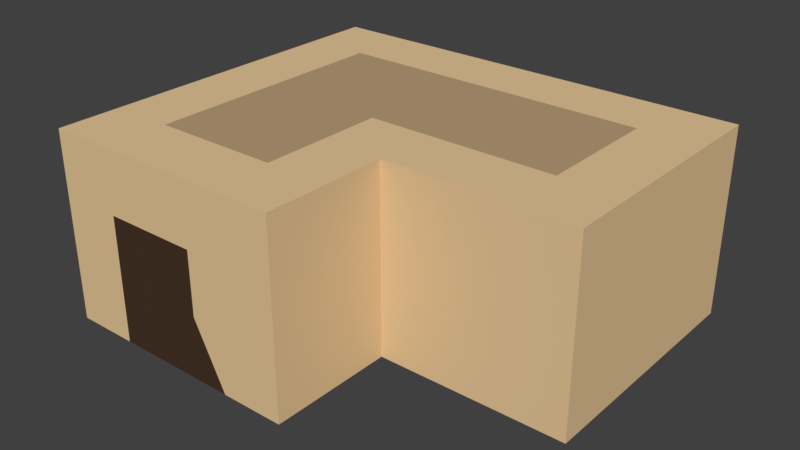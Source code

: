 # Source: house_2.blend  (saved by Blender 2.79.0; exported with 4.5.12 LTS)
import bpy
from mathutils import Matrix  # noqa: F401  (used for matrix-valued properties, if any)

bpy.ops.wm.read_factory_settings(use_empty=True)
scene = bpy.context.scene
scene.name = 'Scene'

# ---- collections
col_collection_1 = bpy.data.collections.new('Collection 1'); scene.collection.children.link(col_collection_1)

# ---- materials (node trees are filled in below, after node groups)
mat_stone = bpy.data.materials.new('Stone')
mat_stone.alpha_threshold = 0.0
mat_stone.use_transparent_shadow = False
mat_stone.diffuse_color = (0.7991, 0.5711, 0.314, 1.0)
mat_stone.roughness = 0.5
mat_stone.line_color = (0.0, 0.0, 0.0, 1.0)
mat_stone_2 = bpy.data.materials.new('Stone_2')
mat_stone_2.alpha_threshold = 0.0
mat_stone_2.use_transparent_shadow = False
mat_stone_2.diffuse_color = (0.477, 0.3427, 0.1906, 1.0)
mat_stone_2.roughness = 0.5
mat_wood = bpy.data.materials.new('Wood')
mat_wood.alpha_threshold = 0.0
mat_wood.use_transparent_shadow = False
mat_wood.diffuse_color = (0.06372, 0.03487, 0.02148, 1.0)
mat_wood.roughness = 0.5

# ---- material node trees

# ---- world
world_world = bpy.data.worlds.new('World'); scene.world = world_world
world_world.color = (0.05088, 0.05088, 0.05088)
world_world.use_sun_shadow = False
world_world.sun_shadow_jitter_overblur = 0.0
world_world.cycles.sampling_method = 'MANUAL'

# ---- meshes
me_cube = bpy.data.meshes.new('Cube')
me_cube.from_pydata([(-1.071, -3.236, -0.00714), (-0.07143, -2.236, 2.993), (0.9286, -2.236, -0.00714), (-3.071, 1.764, 2.993), (-2.071, 1.764, 2.993), (0.9286, 1.764, 2.993), (-0.07143, -3.236, -0.00714), (0.9286, -1.236, -0.00714), (-0.07143, 1.764, 2.993), (-1.071, -2.236, 2.993), (-0.07143, -1.236, 2.993), (-2.071, -1.236, 2.993), (-2.071, -2.236, 2.993), (-2.071, -0.2357, 2.993), (-0.07143, -0.2357, 2.993), (-3.071, -2.236, 0.9929), (-3.071, -2.236, -0.007143), (-3.071, -1.236, -0.007143), (-3.071, -1.236, 0.9929), (-3.071, -0.2357, -0.007143), (-3.071, -0.2357, 0.9929), (-3.071, -0.2357, 1.993), (-3.071, -1.236, 1.993), (-3.071, -2.236, 1.993), (-3.071, -1.236, 2.993), (-3.071, -2.236, 2.993), (-3.071, -0.2357, 2.993), (0.9286, -1.236, 0.9929), (0.9286, -2.236, 0.9929), (0.9286, -2.236, 1.993), (0.9286, -1.236, 1.993), (2.929, 0.7643, 2.993), (0.9286, -1.236, 2.993), (0.9286, -2.236, 2.993), (0.9286, -0.2357, 2.993), (-1.071, -3.236, 0.9929), (-0.07143, -3.236, 0.9929), (-0.07143, -3.236, 1.993), (-2.071, -3.236, 0.9929), (-2.071, -3.236, -0.00714), (-1.071, -3.236, 1.993), (-2.071, -3.236, 1.993), (0.9286, -3.236, 2.993), (-0.07143, -3.236, 2.993), (-3.071, -3.236, -0.007141), (-1.071, -3.236, 2.993), (-2.071, -3.236, 2.993), (-3.071, -3.236, 0.9929), (0.9286, -3.236, 1.993), (-3.071, -3.236, 1.993), (-3.071, -3.236, 2.993), (0.9286, -3.236, -0.007138), (0.9286, -3.236, 0.9929), (2.929, -0.2357, 2.993), (-0.07143, 2.764, 1.993), (-2.071, 0.7643, 2.993), (-3.071, 0.7643, 2.993), (0.9286, 2.764, 1.993), (0.9286, 2.764, 2.993), (-0.07143, 2.764, 2.993), (-3.071, 2.764, 2.993), (-2.071, 2.764, 2.993), (-3.071, 0.7643, 1.993), (-3.071, 0.7643, 0.9929), (-3.071, 0.7643, -0.007144), (1.929, -0.2357, 2.993), (-3.071, 1.764, 1.993), (-3.071, 1.764, 0.9928), (-1.071, 1.764, 2.993), (-3.071, 1.764, -0.007145), (-1.071, 2.764, 1.993), (-1.071, 2.764, 0.9928), (-1.071, 2.764, -0.007145), (-2.071, 2.764, -0.007145), (-2.071, 2.764, 0.9928), (-2.071, 2.764, 1.993), (-0.07143, 2.764, 0.9929), (-0.07143, 2.764, -0.007145), (0.9286, 2.764, -0.007143), (-3.071, 2.764, 1.993), (-3.071, 2.764, 0.9928), (-1.071, 2.764, 2.993), (-3.071, 2.764, -0.007146), (0.9286, 2.764, 0.9929), (3.929, 0.7643, 2.993), (3.929, -0.2357, 2.993), (1.929, -1.236, 0.9929), (1.929, -1.236, -0.007138), (1.929, -1.236, 1.993), (1.929, -1.236, 2.993), (1.929, 1.764, 2.993), (3.929, 0.7643, -0.007137), (3.929, -0.2357, -0.007135), (1.929, 2.764, 2.993), (1.929, 2.764, 1.993), (1.929, 2.764, 0.9929), (1.929, 2.764, -0.007142), (2.929, -1.236, 0.9929), (2.929, -1.236, -0.007137), (2.929, -1.236, 1.993), (2.929, -1.236, 2.993), (2.929, 1.764, 2.993), (2.929, 2.764, 2.993), (2.929, 2.764, 1.993), (2.929, 2.764, 0.9929), (2.929, 2.764, -0.007141), (3.929, -1.236, 0.9929), (3.929, -1.236, -0.007135), (3.929, -1.236, 1.993), (3.929, -1.236, 2.993), (3.929, 1.764, 2.993), (3.929, 1.764, -0.007138), (3.929, 2.764, 2.993), (3.929, 2.764, 1.993), (3.929, 2.764, 0.9929), (3.929, 2.764, -0.007139), (-0.07143, -0.2357, 2.993), (0.9286, -0.2357, 2.993), (-0.07143, 1.764, 2.993), (0.9286, 1.764, 2.993), (-0.07143, 0.7643, 2.993), (0.9286, 0.7643, 2.993), (-1.071, -0.2357, 2.993), (-1.071, 0.7643, 2.993), (-2.071, -0.2357, 2.993), (-2.071, 0.7643, 2.993), (-0.07143, -2.236, 2.993), (-1.071, -2.236, 2.993), (-0.07143, -1.236, 2.993), (-1.071, -1.236, 2.993), (-2.071, -1.236, 2.993), (-2.071, -2.236, 2.993), (2.929, -0.2357, 2.993), (2.929, 0.7643, 2.993), (1.929, -0.2357, 2.993), (1.929, 1.764, 2.993), (1.929, 0.7643, 2.993), (-2.071, 1.764, 2.993), (-1.071, 1.764, 2.993), (2.929, 1.764, 2.993)], [], [(12, 25, 50, 46), (23, 15, 47, 49), (33, 1, 43, 42), (32, 30, 88, 89), (1, 9, 45, 43), (28, 29, 48, 52), (19, 20, 63, 64), (11, 13, 26, 24), (10, 1, 33, 32), (25, 23, 49, 50), (9, 12, 46, 45), (15, 16, 44, 47), (2, 28, 52, 51), (29, 33, 42, 48), (20, 18, 22, 21), (15, 18, 17, 16), (17, 18, 20, 19), (21, 22, 24, 26), (18, 15, 23, 22), (22, 23, 25, 24), (26, 13, 55, 56), (12, 11, 24, 25), (7, 27, 28, 2), (28, 27, 30, 29), (34, 32, 89, 65), (29, 30, 32, 33), (58, 5, 90, 93), (14, 10, 32, 34), (21, 26, 56, 62), (6, 36, 35, 0), (36, 6, 51, 52), (37, 36, 52, 48), (38, 41, 49, 47), (0, 35, 38, 39), (35, 36, 37, 40), (38, 35, 40, 41), (39, 38, 47, 44), (43, 37, 48, 42), (40, 37, 43, 45), (40, 45, 46, 41), (41, 46, 50, 49), (64, 63, 67, 69), (30, 27, 86, 88), (62, 56, 3, 66), (20, 21, 62, 63), (4, 68, 81, 61), (66, 3, 60, 79), (67, 66, 79, 80), (69, 67, 80, 82), (8, 5, 58, 59), (57, 58, 93, 94), (83, 57, 94, 95), (68, 8, 59, 81), (63, 62, 66, 67), (56, 55, 4, 3), (76, 71, 70, 54), (61, 75, 79, 60), (71, 72, 73, 74), (54, 59, 58, 57), (76, 77, 72, 71), (71, 74, 75, 70), (75, 74, 80, 79), (54, 70, 81, 59), (75, 61, 81, 70), (74, 73, 82, 80), (77, 76, 83, 78), (76, 54, 57, 83), (3, 4, 61, 60), (93, 90, 101, 102), (96, 95, 104, 105), (89, 88, 99, 100), (88, 86, 97, 99), (86, 87, 98, 97), (65, 89, 100, 53), (94, 93, 102, 103), (78, 83, 95, 96), (27, 7, 87, 86), (104, 103, 113, 114), (101, 31, 84, 110), (102, 101, 110, 112), (105, 104, 114, 115), (100, 99, 108, 109), (99, 97, 106, 108), (31, 53, 85, 84), (97, 98, 107, 106), (53, 100, 109, 85), (95, 94, 103, 104), (103, 102, 112, 113), (85, 109, 108, 106, 107, 92, 91, 111, 115, 114, 113, 112, 110, 84), (122, 116, 120, 123), (116, 117, 121, 120), (126, 128, 129, 127), (127, 129, 130, 131), (130, 129, 122, 124), (129, 128, 116, 122), (124, 122, 123, 125), (121, 117, 134, 136), (119, 121, 136, 135), (120, 121, 119, 118), (123, 120, 118, 138), (125, 123, 138, 137), (135, 136, 133, 139), (136, 134, 132, 133)])
me_cube.polygons.foreach_set('material_index', [0, 0, 0, 0, 0, 0, 0, 0, 0, 0, 0, 0, 0, 0, 2, 0, 0, 0, 0, 0, 0, 0, 0, 0, 0, 0, 0, 0, 0, 0, 0, 0, 0, 2, 0, 2, 0, 0, 0, 0, 0, 0, 0, 0, 2, 0, 0, 0, 0, 0, 0, 0, 0, 0, 0, 2, 0, 0, 0, 0, 0, 0, 0, 0, 0, 0, 0, 0, 0, 0, 0, 2, 0, 0, 0, 0, 0, 0, 0, 0, 0, 0, 0, 0, 0, 0, 2, 0, 0, 1, 1, 1, 1, 1, 1, 1, 1, 1, 1, 1, 1, 1, 1])
_uv = me_cube.uv_layers.new(name='UVMap')
_uv.uv.foreach_set('vector', [0.3846, 0.07692, 0.3846, 9.17e-08, 0.4615, 7.336e-08, 0.4615, 0.07692, 0.7692, 0.3846, 0.8462, 0.3846, 0.8462, 0.4615, 0.7692, 0.4615, 0.3846, 0.3077, 0.3846, 0.2308, 0.4615, 0.2308, 0.4615, 0.3077, 1.0, 0.5385, 1.0, 0.6154, 0.9231, 0.6154, 0.9231, 0.5385, 0.3846, 0.2308, 0.3846, 0.1538, 0.4615, 0.1538, 0.4615, 0.2308, 0.8462, 0.8462, 0.8462, 0.9231, 0.7692, 0.9231, 0.7692, 0.8462, 0.9231, 0.2308, 0.8462, 0.2308, 0.8462, 0.1538, 0.9231, 0.1538, 0.3077, 0.07692, 0.2308, 0.07692, 0.2308, 5.502e-08, 0.3077, 5.502e-08, 0.3077, 0.2308, 0.3846, 0.2308, 0.3846, 0.3077, 0.3077, 0.3077, 0.6923, 0.3846, 0.7692, 0.3846, 0.7692, 0.4615, 0.6923, 0.4615, 0.3846, 0.1538, 0.3846, 0.07692, 0.4615, 0.07692, 0.4615, 0.1538, 0.8462, 0.3846, 0.9231, 0.3846, 0.9231, 0.4615, 0.8462, 0.4615, 0.8462, 0.7692, 0.8462, 0.8462, 0.7692, 0.8462, 0.7692, 0.7692, 0.8462, 0.9231, 0.8462, 1.0, 0.7692, 1.0, 0.7692, 0.9231, 0.8462, 0.2308, 0.8462, 0.3077, 0.7692, 0.3077, 0.7692, 0.2308, 0.8462, 0.3846, 0.8462, 0.3077, 0.9231, 0.3077, 0.9231, 0.3846, 0.9231, 0.3077, 0.8462, 0.3077, 0.8462, 0.2308, 0.9231, 0.2308, 0.7692, 0.2308, 0.7692, 0.3077, 0.6923, 0.3077, 0.6923, 0.2308, 0.8462, 0.3077, 0.8462, 0.3846, 0.7692, 0.3846, 0.7692, 0.3077, 0.7692, 0.3077, 0.7692, 0.3846, 0.6923, 0.3846, 0.6923, 0.3077, 0.2308, 5.502e-08, 0.2308, 0.07692, 0.1538, 0.07692, 0.1538, 3.668e-08, 0.3846, 0.07692, 0.3077, 0.07692, 0.3077, 5.502e-08, 0.3846, 9.17e-08, 0.9231, 0.7692, 0.9231, 0.8462, 0.8462, 0.8462, 0.8462, 0.7692, 0.8462, 0.8462, 0.9231, 0.8462, 0.9231, 0.9231, 0.8462, 0.9231, 0.2308, 0.3077, 0.3077, 0.3077, 0.3077, 0.3846, 0.2308, 0.3846, 0.8462, 0.9231, 0.9231, 0.9231, 0.9231, 1.0, 0.8462, 1.0, 1.834e-08, 0.3077, 0.07692, 0.3077, 0.07692, 0.3846, 7.336e-08, 0.3846, 0.2308, 0.2308, 0.3077, 0.2308, 0.3077, 0.3077, 0.2308, 0.3077, 0.7692, 0.2308, 0.6923, 0.2308, 0.6923, 0.1538, 0.7692, 0.1538, 0.5385, 0.7692, 0.4615, 0.7692, 0.4615, 0.6923, 0.5385, 0.6923, 0.4615, 0.7692, 0.5385, 0.7692, 0.5385, 0.8462, 0.4615, 0.8462, 0.3846, 0.7692, 0.4615, 0.7692, 0.4615, 0.8462, 0.3846, 0.8462, 0.4615, 0.6154, 0.3846, 0.6154, 0.3846, 0.5385, 0.4615, 0.5385, 0.5385, 0.6923, 0.4615, 0.6923, 0.4615, 0.6154, 0.5385, 0.6154, 0.4615, 0.6923, 0.4615, 0.7692, 0.3846, 0.7692, 0.3846, 0.6923, 0.4615, 0.6154, 0.4615, 0.6923, 0.3846, 0.6923, 0.3846, 0.6154, 0.5385, 0.6154, 0.4615, 0.6154, 0.4615, 0.5385, 0.5385, 0.5385, 0.3077, 0.7692, 0.3846, 0.7692, 0.3846, 0.8462, 0.3077, 0.8462, 0.3846, 0.6923, 0.3846, 0.7692, 0.3077, 0.7692, 0.3077, 0.6923, 0.3846, 0.6923, 0.3077, 0.6923, 0.3077, 0.6154, 0.3846, 0.6154, 0.3846, 0.6154, 0.3077, 0.6154, 0.3077, 0.5385, 0.3846, 0.5385, 0.9231, 0.1538, 0.8462, 0.1538, 0.8462, 0.07692, 0.9231, 0.07692, 1.0, 0.6154, 1.0, 0.6923, 0.9231, 0.6923, 0.9231, 0.6154, 0.7692, 0.1538, 0.6923, 0.1538, 0.6923, 0.07692, 0.7692, 0.07692, 0.8462, 0.2308, 0.7692, 0.2308, 0.7692, 0.1538, 0.8462, 0.1538, 0.07692, 0.07692, 0.07692, 0.1538, 1.834e-08, 0.1538, 3.668e-08, 0.07692, 0.7692, 0.07692, 0.6923, 0.07692, 0.6923, 1.834e-08, 0.7692, 3.668e-08, 0.8462, 0.07692, 0.7692, 0.07692, 0.7692, 3.668e-08, 0.8462, 1.1e-07, 0.9231, 0.07692, 0.8462, 0.07692, 0.8462, 1.1e-07, 0.9231, 0.0, 0.07692, 0.2308, 0.07692, 0.3077, 1.834e-08, 0.3077, 5.502e-08, 0.2308, 0.5385, 0.2308, 0.4615, 0.2308, 0.4615, 0.1538, 0.5385, 0.1538, 0.6154, 0.2308, 0.5385, 0.2308, 0.5385, 0.1538, 0.6154, 0.1538, 0.07692, 0.1538, 0.07692, 0.2308, 5.502e-08, 0.2308, 1.834e-08, 0.1538, 0.8462, 0.1538, 0.7692, 0.1538, 0.7692, 0.07692, 0.8462, 0.07692, 0.1538, 3.668e-08, 0.1538, 0.07692, 0.07692, 0.07692, 0.07692, 3.668e-08, 0.6154, 0.3077, 0.6154, 0.3846, 0.5385, 0.3846, 0.5385, 0.3077, 0.4615, 0.4615, 0.5385, 0.4615, 0.5385, 0.5385, 0.4615, 0.5385, 0.6154, 0.3846, 0.6923, 0.3846, 0.6923, 0.4615, 0.6154, 0.4615, 0.5385, 0.3077, 0.4615, 0.3077, 0.4615, 0.2308, 0.5385, 0.2308, 0.6154, 0.3077, 0.6923, 0.3077, 0.6923, 0.3846, 0.6154, 0.3846, 0.6154, 0.3846, 0.6154, 0.4615, 0.5385, 0.4615, 0.5385, 0.3846, 0.5385, 0.4615, 0.6154, 0.4615, 0.6154, 0.5385, 0.5385, 0.5385, 0.5385, 0.3077, 0.5385, 0.3846, 0.4615, 0.3846, 0.4615, 0.3077, 0.5385, 0.4615, 0.4615, 0.4615, 0.4615, 0.3846, 0.5385, 0.3846, 0.6154, 0.4615, 0.6923, 0.4615, 0.6923, 0.5385, 0.6154, 0.5385, 0.6923, 0.3077, 0.6154, 0.3077, 0.6154, 0.2308, 0.6923, 0.2308, 0.6154, 0.3077, 0.5385, 0.3077, 0.5385, 0.2308, 0.6154, 0.2308, 0.07692, 3.668e-08, 0.07692, 0.07692, 3.668e-08, 0.07692, 7.336e-08, 0.0, 7.336e-08, 0.3846, 0.07692, 0.3846, 0.07692, 0.4615, 3.668e-08, 0.4615, 0.6923, 0.1538, 0.6154, 0.1538, 0.6154, 0.07692, 0.6923, 0.07692, 0.9231, 0.5385, 0.9231, 0.6154, 0.8462, 0.6154, 0.8462, 0.5385, 0.9231, 0.6154, 0.9231, 0.6923, 0.8462, 0.6923, 0.8462, 0.6154, 0.9231, 0.6923, 0.9231, 0.7692, 0.8462, 0.7692, 0.8462, 0.6923, 0.2308, 0.3846, 0.3077, 0.3846, 0.3077, 0.4615, 0.2308, 0.4615, 0.5385, 0.1538, 0.4615, 0.1538, 0.4615, 0.07692, 0.5385, 0.07692, 0.6923, 0.2308, 0.6154, 0.2308, 0.6154, 0.1538, 0.6923, 0.1538, 1.0, 0.6923, 1.0, 0.7692, 0.9231, 0.7692, 0.9231, 0.6923, 0.6154, 0.07692, 0.5385, 0.07692, 0.5385, 9.17e-08, 0.6154, 0.0, 0.07692, 0.4615, 0.1538, 0.4615, 0.1538, 0.5385, 0.07692, 0.5385, 3.668e-08, 0.4615, 0.07692, 0.4615, 0.07692, 0.5385, 0.0, 0.5385, 0.6923, 0.07692, 0.6154, 0.07692, 0.6154, 0.0, 0.6923, 1.467e-07, 0.8462, 0.5385, 0.8462, 0.6154, 0.7692, 0.6154, 0.7692, 0.5385, 0.8462, 0.6154, 0.8462, 0.6923, 0.7692, 0.6923, 0.7692, 0.6154, 0.1538, 0.4615, 0.2308, 0.4615, 0.2308, 0.5385, 0.1538, 0.5385, 0.8462, 0.6923, 0.8462, 0.7692, 0.7692, 0.7692, 0.7692, 0.6923, 0.2308, 0.4615, 0.3077, 0.4615, 0.3077, 0.5385, 0.2308, 0.5385, 0.6154, 0.1538, 0.5385, 0.1538, 0.5385, 0.07692, 0.6154, 0.07692, 0.5385, 0.07692, 0.4615, 0.07692, 0.4615, 9.17e-08, 0.5385, 9.17e-08, 0.5385, 0.6154, 0.5385, 0.5385, 0.6154, 0.5385, 0.6923, 0.5385, 0.7692, 0.5385, 0.7692, 0.6154, 0.7692, 0.6923, 0.7692, 0.7692, 0.7692, 0.8462, 0.6923, 0.8462, 0.6154, 0.8462, 0.5385, 0.8462, 0.5385, 0.7692, 0.5385, 0.6923, 0.1538, 0.8462, 0.1538, 0.7692, 0.2308, 0.7692, 0.2308, 0.8462, 0.1538, 0.7692, 0.1538, 0.6923, 0.2308, 0.6923, 0.2308, 0.7692, 1.834e-08, 0.7692, 0.07692, 0.7692, 0.07692, 0.8462, 0.0, 0.8462, 0.0, 0.8462, 0.07692, 0.8462, 0.07692, 0.9231, 3.668e-08, 0.9231, 0.07692, 0.9231, 0.07692, 0.8462, 0.1538, 0.8462, 0.1538, 0.9231, 0.07692, 0.8462, 0.07692, 0.7692, 0.1538, 0.7692, 0.1538, 0.8462, 0.1538, 0.9231, 0.1538, 0.8462, 0.2308, 0.8462, 0.2308, 0.9231, 0.2308, 0.6923, 0.1538, 0.6923, 0.1538, 0.6154, 0.2308, 0.6154, 0.3077, 0.6923, 0.2308, 0.6923, 0.2308, 0.6154, 0.3077, 0.6154, 0.2308, 0.7692, 0.2308, 0.6923, 0.3077, 0.6923, 0.3077, 0.7692, 0.2308, 0.8462, 0.2308, 0.7692, 0.3077, 0.7692, 0.3077, 0.8462, 0.2308, 0.9231, 0.2308, 0.8462, 0.3077, 0.8462, 0.3077, 0.9231, 0.3077, 0.6154, 0.2308, 0.6154, 0.2308, 0.5385, 0.3077, 0.5385, 0.2308, 0.6154, 0.1538, 0.6154, 0.1538, 0.5385, 0.2308, 0.5385])
me_cube.materials.append(mat_stone)
me_cube.materials.append(mat_stone_2)
me_cube.materials.append(mat_wood)
me_cube.use_remesh_preserve_volume = False
me_cube.use_remesh_preserve_attributes = False
me_cube.use_mirror_vertex_groups = False
me_cube.update()

# ---- objects
ob_cube = bpy.data.objects.new('Cube', me_cube)

# ---- transforms, parenting, visibility, modifiers, constraints
ob_cube.location = (-1.192e-07, -1.192e-07, 0.0)
ob_cube.lock_rotations_4d = False
ob_cube.empty_display_type = 'ARROWS'
ob_cube.lineart.crease_threshold = 0.0
_m = ob_cube.modifiers.new('Decimate', 'DECIMATE')
_m.ratio = 0.7018

# ---- collection membership
col_collection_1.objects.link(ob_cube)

# ---- scene / render settings (as saved in the file)
scene.frame_start = 1; scene.frame_end = 250; scene.frame_set(1)
scene.render.engine = 'BLENDER_EEVEE_NEXT'
scene.render.resolution_percentage = 50
scene.render.dither_intensity = 0.0
scene.cycles.use_denoising = False
scene.cycles.samples = 128
scene.cycles.sampling_pattern = 'TABULATED_SOBOL'
scene.cycles.use_adaptive_sampling = False
scene.cycles.use_light_tree = False
scene.cycles.blur_glossy = 0.0
scene.cycles.sample_clamp_indirect = 0.0
scene.view_settings.view_transform = 'Standard'
bpy.context.view_layer.update()

# ---- added for rendering (the .blend has no active camera and no usable light): camera, sun
cam_auto = bpy.data.cameras.new('AutoCamera')
cam_auto.lens = 50.0
cam_auto.sensor_width = 36.0
cam_auto.clip_end = 1000.0
ob_auto_camera = bpy.data.objects.new('AutoCamera', cam_auto)
scene.collection.objects.link(ob_auto_camera)
ob_auto_camera.location = (9.39897, -11.0002, 8.66918)
ob_auto_camera.rotation_euler = (1.09748, -7.21219e-08, 0.694738)
scene.camera = ob_auto_camera
light_auto_sun = bpy.data.lights.new('AutoSun', 'SUN')
light_auto_sun.energy = 3.0
light_auto_sun.angle = 0.0523599
ob_auto_sun = bpy.data.objects.new('AutoSun', light_auto_sun)
scene.collection.objects.link(ob_auto_sun)
ob_auto_sun.rotation_euler = (0.872665, 0.174533, 0.523599)
bpy.context.view_layer.update()
